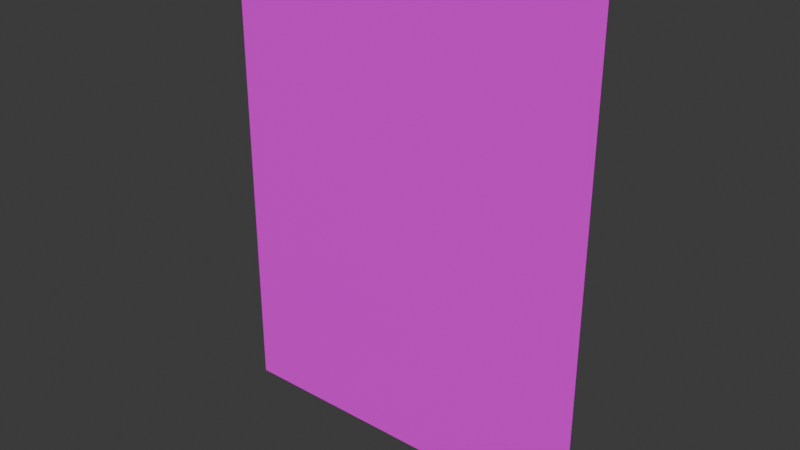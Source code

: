 # Source: Graves.blend  (saved by Blender 4.0.36; exported with 4.5.12 LTS)
import bpy
from mathutils import Matrix  # noqa: F401  (used for matrix-valued properties, if any)

bpy.ops.wm.read_factory_settings(use_empty=True)
scene = bpy.context.scene
scene.name = 'Scene'

# ---- collections
col_collection = bpy.data.collections.new('Collection'); scene.collection.children.link(col_collection)

# ---- images (referenced by path relative to the original .blend; pixels are not part of the script)
import os
ASSET_DIR = os.environ.get("B2B_ASSET_DIR", "")  # directory of the original .blend (textures are referenced by path, not embedded)
HERE = os.path.dirname(os.path.abspath(__file__))  # packed textures are extracted next to this script under _unpacked/

def load_image(name, relpath, width, height, colorspace="sRGB"):
    """Load a texture the original file referenced (path relative to the .blend, or extracted next to this script)."""
    p = next((c for c in (os.path.join(HERE, relpath), os.path.join(ASSET_DIR, relpath)) if relpath and os.path.exists(c)), "")
    if p:
        img = bpy.data.images.load(p, check_existing=True)
        img.name = name
    else:  # same state as the original file: an image datablock whose file is absent (Cycles renders it pink)
        img = bpy.data.images.new(name, width, height)
        img.source = "FILE"
        img.filepath = "//" + (relpath or name)
    img.colorspace_settings.name = colorspace
    return img
img_graves = load_image('Graves', 'Graves.png', 1024, 1024, 'sRGB')

# ---- materials (node trees are filled in below, after node groups)
mat_poster_graves = bpy.data.materials.new('Poster Graves')
mat_poster_graves.use_transparent_shadow = False

# ---- material node trees
mat_poster_graves.use_nodes = True; mat_poster_graves.node_tree.nodes.clear()
_N = mat_poster_graves.node_tree.nodes; _L = mat_poster_graves.node_tree.links
n0 = _N.new('ShaderNodeBsdfPrincipled'); n0.name = 'Principled BSDF'; n0.location = (10, 300)
n0.inputs[3].default_value = 1.45
n1 = _N.new('ShaderNodeOutputMaterial'); n1.name = 'Material Output'; n1.location = (300, 300)
n2 = _N.new('ShaderNodeTexImage'); n2.name = 'Image Texture'; n2.location = (-399, 270)
n2.image = img_graves
_L.new(n0.outputs[0], n1.inputs[0])
_L.new(n2.outputs[0], n0.inputs[0])
n1.is_active_output = True

# ---- world
world_world = bpy.data.worlds.new('World'); scene.world = world_world
world_world.use_nodes = True; world_world.node_tree.nodes.clear()
_N = world_world.node_tree.nodes; _L = world_world.node_tree.links
n0 = _N.new('ShaderNodeOutputWorld'); n0.name = 'World Output'; n0.location = (300, 300)
n1 = _N.new('ShaderNodeBackground'); n1.name = 'Background'; n1.location = (10, 300)
n1.inputs[0].default_value = (0.05088, 0.05088, 0.05088, 1.0)
_L.new(n1.outputs[0], n0.inputs[0])
n0.is_active_output = True
world_world.color = (0.05088, 0.05088, 0.05088)
world_world.use_sun_shadow = False
world_world.sun_shadow_jitter_overblur = 0.0

# ---- meshes
me_plane = bpy.data.meshes.new('Plane')
me_plane.from_pydata([(1.0, -1.0, 2.828e-07), (-1.0, -1.0, 6.232e-07), (1.0, 1.0, -6.232e-07), (-1.0, 1.0, -2.828e-07)], [], [(0, 1, 3, 2)])
_uv = me_plane.uv_layers.new(name='UVMap')
_uv.uv.foreach_set('vector', [0.0, 0.0, 1.0, 0.0, 1.0, 1.0, 0.0, 1.0])
me_plane.materials.append(mat_poster_graves)
me_plane.update()

# ---- objects
ob_plane = bpy.data.objects.new('Plane', me_plane)
ob_empty = bpy.data.objects.new('Empty', None)

# ---- transforms, parenting, visibility, modifiers, constraints
ob_plane.location = (0.0, 0.0, 1.649)
ob_plane.rotation_euler = (-1.571, -0.0, 0.0)
ob_plane.scale = (1.402, 1.768, 1.768)
ob_empty.location = (1.678, 1.788, 2.568)
ob_empty.rotation_euler = (1.571, 0.02116, 2.843e-09)
ob_empty.scale = (2.631, 2.631, 2.631)
ob_empty.empty_display_type = 'IMAGE'
ob_empty.empty_display_size = 5.0

# ---- collection membership
col_collection.objects.link(ob_plane)
col_collection.objects.link(ob_empty)

# ---- scene / render settings (as saved in the file)
scene.frame_start = 1; scene.frame_end = 250; scene.frame_set(1)
scene.render.engine = 'BLENDER_EEVEE_NEXT'
scene.cycles.sampling_pattern = 'TABULATED_SOBOL'
bpy.context.view_layer.update()

# ---- added for rendering (the .blend has no active camera and no usable light): camera, sun
cam_auto = bpy.data.cameras.new('AutoCamera')
cam_auto.lens = 50.0
cam_auto.sensor_width = 36.0
cam_auto.clip_end = 1000.0
ob_auto_camera = bpy.data.objects.new('AutoCamera', cam_auto)
scene.collection.objects.link(ob_auto_camera)
ob_auto_camera.location = (4.17643, -5.01172, 4.99014)
ob_auto_camera.rotation_euler = (1.09748, -7.21219e-08, 0.694738)
scene.camera = ob_auto_camera
light_auto_sun = bpy.data.lights.new('AutoSun', 'SUN')
light_auto_sun.energy = 3.0
light_auto_sun.angle = 0.0523599
ob_auto_sun = bpy.data.objects.new('AutoSun', light_auto_sun)
scene.collection.objects.link(ob_auto_sun)
ob_auto_sun.rotation_euler = (0.872665, 0.174533, 0.523599)
bpy.context.view_layer.update()
